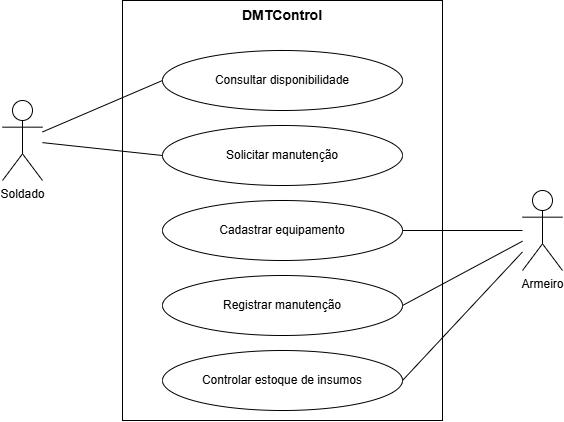

The diagram above was exported from draw.io. Its source (the exported page's mxGraphModel, read from the mxfile embedded in the PNG):
<mxGraphModel dx="833" dy="998" grid="1" gridSize="10" guides="1" tooltips="1" connect="1" arrows="1" fold="1" page="1" pageScale="1" pageWidth="827" pageHeight="1169" math="0" shadow="0">
  <root>
    <mxCell id="0" />
    <mxCell id="1" parent="0" />
    <mxCell id="boundary" parent="1" style="shape=rect;html=1;verticalAlign=top;fontStyle=1;whiteSpace=wrap;fillColor=#ffffff;strokeColor=#000000;fontSize=14;" value="DMTControl" vertex="1">
      <mxGeometry height="420" width="320" x="240" y="80" as="geometry" />
    </mxCell>
    <mxCell id="actor_soldado" parent="1" style="shape=umlActor;verticalLabelPosition=bottom;verticalAlign=top;html=1;outlineConnect=0;" value="Soldado" vertex="1">
      <mxGeometry height="80" width="40" x="120" y="180" as="geometry" />
    </mxCell>
    <mxCell id="actor_armeiro" parent="1" style="shape=umlActor;verticalLabelPosition=bottom;verticalAlign=top;html=1;outlineConnect=0;" value="Armeiro" vertex="1">
      <mxGeometry height="80" width="40" x="640" y="270" as="geometry" />
    </mxCell>
    <mxCell id="uc_consultar" parent="1" style="ellipse;whiteSpace=wrap;html=1;fillColor=#ffffff;strokeColor=#000000;" value="Consultar disponibilidade" vertex="1">
      <mxGeometry height="60" width="240" x="280" y="130" as="geometry" />
    </mxCell>
    <mxCell id="uc_solicitar" parent="1" style="ellipse;whiteSpace=wrap;html=1;fillColor=#ffffff;strokeColor=#000000;" value="Solicitar manutenção" vertex="1">
      <mxGeometry height="60" width="240" x="280" y="205" as="geometry" />
    </mxCell>
    <mxCell id="uc_cadastrar" parent="1" style="ellipse;whiteSpace=wrap;html=1;fillColor=#ffffff;strokeColor=#000000;" value="Cadastrar equipamento" vertex="1">
      <mxGeometry height="60" width="240" x="280" y="280" as="geometry" />
    </mxCell>
    <mxCell id="uc_registrar" parent="1" style="ellipse;whiteSpace=wrap;html=1;fillColor=#ffffff;strokeColor=#000000;" value="Registrar manutenção" vertex="1">
      <mxGeometry height="60" width="240" x="280" y="355" as="geometry" />
    </mxCell>
    <mxCell id="uc_estoque" parent="1" style="ellipse;whiteSpace=wrap;html=1;fillColor=#ffffff;strokeColor=#000000;" value="Controlar estoque de insumos" vertex="1">
      <mxGeometry height="60" width="240" x="280" y="430" as="geometry" />
    </mxCell>
    <mxCell id="edge1" edge="1" parent="1" source="actor_soldado" style="endArrow=none;html=1;rounded=0;entryX=0;entryY=0.5;entryDx=0;entryDy=0;" target="uc_consultar">
      <mxGeometry relative="1" as="geometry" />
    </mxCell>
    <mxCell id="edge2" edge="1" parent="1" source="actor_soldado" style="endArrow=none;html=1;rounded=0;entryX=0;entryY=0.5;entryDx=0;entryDy=0;" target="uc_solicitar">
      <mxGeometry relative="1" as="geometry" />
    </mxCell>
    <mxCell id="edge3" edge="1" parent="1" source="actor_armeiro" style="endArrow=none;html=1;rounded=0;entryX=1;entryY=0.5;entryDx=0;entryDy=0;" target="uc_cadastrar">
      <mxGeometry relative="1" as="geometry" />
    </mxCell>
    <mxCell id="edge4" edge="1" parent="1" source="actor_armeiro" style="endArrow=none;html=1;rounded=0;entryX=1;entryY=0.5;entryDx=0;entryDy=0;" target="uc_registrar">
      <mxGeometry relative="1" as="geometry" />
    </mxCell>
    <mxCell id="edge5" edge="1" parent="1" source="actor_armeiro" style="endArrow=none;html=1;rounded=0;entryX=1;entryY=0.5;entryDx=0;entryDy=0;" target="uc_estoque">
      <mxGeometry relative="1" as="geometry" />
    </mxCell>
  </root>
</mxGraphModel>